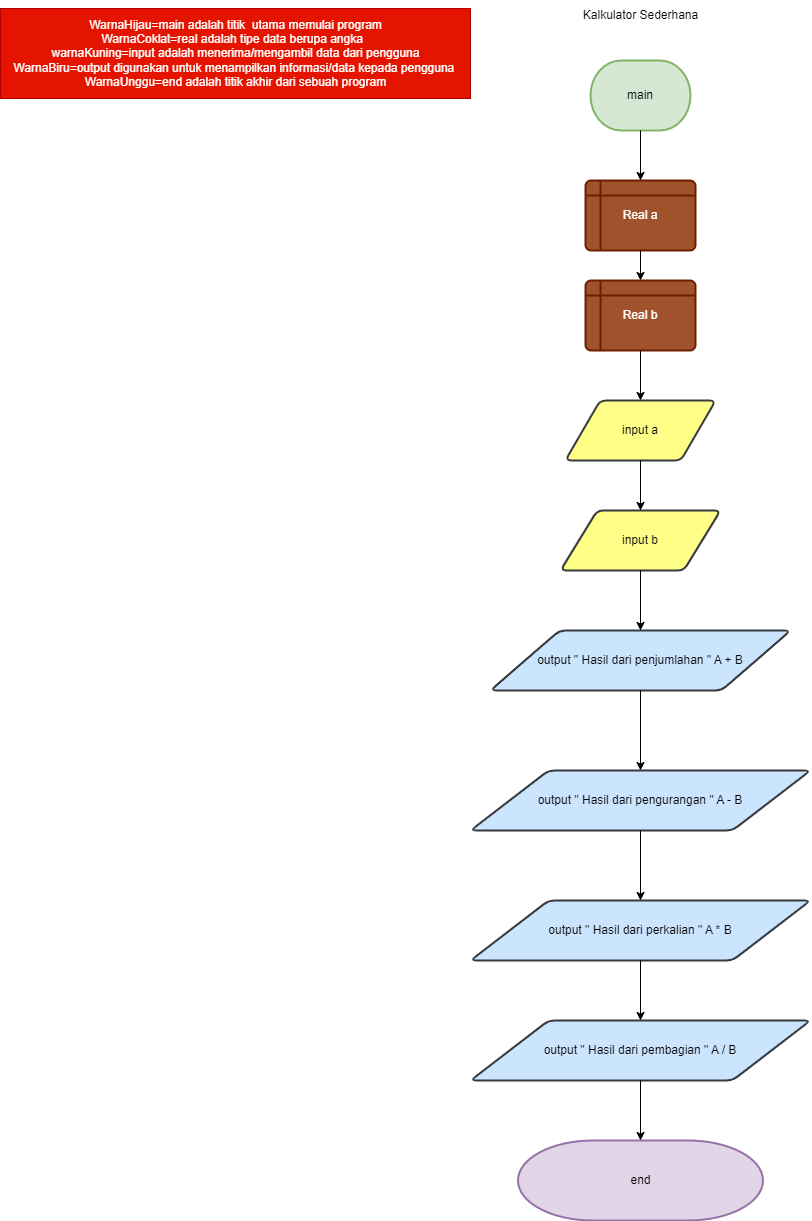

The diagram above was exported from draw.io. Its source (the exported page's mxGraphModel, read from the mxfile embedded in the PNG):
<mxGraphModel dx="880" dy="478" grid="1" gridSize="10" guides="1" tooltips="1" connect="1" arrows="1" fold="1" page="1" pageScale="1" pageWidth="850" pageHeight="1100" math="0" shadow="0">
  <root>
    <mxCell id="0" />
    <mxCell id="1" parent="0" />
    <mxCell id="2TODlyucUpeowbDICbtv-1" value="main" style="strokeWidth=2;html=1;shape=mxgraph.flowchart.terminator;whiteSpace=wrap;fillColor=#d5e8d4;strokeColor=#82b366;" parent="1" vertex="1">
      <mxGeometry x="625" y="110" width="100" height="70" as="geometry" />
    </mxCell>
    <mxCell id="2TODlyucUpeowbDICbtv-6" value="Real a" style="shape=internalStorage;whiteSpace=wrap;html=1;dx=15;dy=15;rounded=1;arcSize=8;strokeWidth=2;fillColor=#a0522d;fontColor=#ffffff;strokeColor=#6D1F00;" parent="1" vertex="1">
      <mxGeometry x="620" y="230" width="110" height="70" as="geometry" />
    </mxCell>
    <mxCell id="2TODlyucUpeowbDICbtv-9" value="Real b" style="shape=internalStorage;whiteSpace=wrap;html=1;dx=15;dy=15;rounded=1;arcSize=8;strokeWidth=2;fillColor=#a0522d;fontColor=#ffffff;strokeColor=#6D1F00;" parent="1" vertex="1">
      <mxGeometry x="620" y="330" width="110" height="70" as="geometry" />
    </mxCell>
    <mxCell id="2TODlyucUpeowbDICbtv-18" value="input a" style="shape=parallelogram;html=1;strokeWidth=2;perimeter=parallelogramPerimeter;whiteSpace=wrap;rounded=1;arcSize=12;size=0.23;fillColor=#ffff88;strokeColor=#36393d;" parent="1" vertex="1">
      <mxGeometry x="600" y="450" width="150" height="60" as="geometry" />
    </mxCell>
    <mxCell id="2TODlyucUpeowbDICbtv-22" value="input b" style="shape=parallelogram;html=1;strokeWidth=2;perimeter=parallelogramPerimeter;whiteSpace=wrap;rounded=1;arcSize=12;size=0.23;fillColor=#ffff88;strokeColor=#36393d;" parent="1" vertex="1">
      <mxGeometry x="595" y="560" width="160" height="60" as="geometry" />
    </mxCell>
    <mxCell id="2TODlyucUpeowbDICbtv-43" value="output &quot; Hasil dari penjumlahan &quot; A + B" style="shape=parallelogram;html=1;strokeWidth=2;perimeter=parallelogramPerimeter;whiteSpace=wrap;rounded=1;arcSize=12;size=0.23;fillColor=#cce5ff;strokeColor=#36393d;" parent="1" vertex="1">
      <mxGeometry x="525" y="680" width="300" height="60" as="geometry" />
    </mxCell>
    <mxCell id="2TODlyucUpeowbDICbtv-49" value="output &quot; Hasil dari pengurangan &quot; A - B" style="shape=parallelogram;html=1;strokeWidth=2;perimeter=parallelogramPerimeter;whiteSpace=wrap;rounded=1;arcSize=12;size=0.23;fillColor=#cce5ff;strokeColor=#36393d;" parent="1" vertex="1">
      <mxGeometry x="505" y="820" width="340" height="60" as="geometry" />
    </mxCell>
    <mxCell id="2TODlyucUpeowbDICbtv-50" value="output &quot; Hasil dari perkalian &quot; A * B" style="shape=parallelogram;html=1;strokeWidth=2;perimeter=parallelogramPerimeter;whiteSpace=wrap;rounded=1;arcSize=12;size=0.23;fillColor=#cce5ff;strokeColor=#36393d;" parent="1" vertex="1">
      <mxGeometry x="505" y="950" width="340" height="60" as="geometry" />
    </mxCell>
    <mxCell id="2TODlyucUpeowbDICbtv-53" value="output &quot; Hasil dari pembagian &quot; A / B" style="shape=parallelogram;html=1;strokeWidth=2;perimeter=parallelogramPerimeter;whiteSpace=wrap;rounded=1;arcSize=12;size=0.23;fillColor=#cce5ff;strokeColor=#36393d;" parent="1" vertex="1">
      <mxGeometry x="505" y="1070" width="340" height="60" as="geometry" />
    </mxCell>
    <mxCell id="2TODlyucUpeowbDICbtv-55" value="end" style="strokeWidth=2;html=1;shape=mxgraph.flowchart.terminator;whiteSpace=wrap;fillColor=#e1d5e7;strokeColor=#9673a6;" parent="1" vertex="1">
      <mxGeometry x="552.5" y="1190" width="245" height="80" as="geometry" />
    </mxCell>
    <mxCell id="TrP2ZCxrb4dM_rpTZ67G-3" value="Kalkulator Sederhana" style="text;html=1;align=center;verticalAlign=middle;resizable=0;points=[];autosize=1;strokeColor=none;fillColor=none;" parent="1" vertex="1">
      <mxGeometry x="605" y="50" width="140" height="30" as="geometry" />
    </mxCell>
    <mxCell id="TrP2ZCxrb4dM_rpTZ67G-9" value="" style="endArrow=classic;html=1;rounded=0;exitX=0.5;exitY=1;exitDx=0;exitDy=0;exitPerimeter=0;entryX=0.5;entryY=0;entryDx=0;entryDy=0;" parent="1" source="2TODlyucUpeowbDICbtv-1" target="2TODlyucUpeowbDICbtv-6" edge="1">
      <mxGeometry width="50" height="50" relative="1" as="geometry">
        <mxPoint x="320" y="310" as="sourcePoint" />
        <mxPoint x="370" y="260" as="targetPoint" />
      </mxGeometry>
    </mxCell>
    <mxCell id="TrP2ZCxrb4dM_rpTZ67G-10" value="" style="endArrow=classic;html=1;rounded=0;entryX=0.5;entryY=0;entryDx=0;entryDy=0;exitX=0.5;exitY=1;exitDx=0;exitDy=0;" parent="1" source="2TODlyucUpeowbDICbtv-6" target="2TODlyucUpeowbDICbtv-9" edge="1">
      <mxGeometry width="50" height="50" relative="1" as="geometry">
        <mxPoint x="320" y="310" as="sourcePoint" />
        <mxPoint x="370" y="260" as="targetPoint" />
      </mxGeometry>
    </mxCell>
    <mxCell id="TrP2ZCxrb4dM_rpTZ67G-11" value="" style="endArrow=classic;html=1;rounded=0;entryX=0.5;entryY=0;entryDx=0;entryDy=0;exitX=0.5;exitY=1;exitDx=0;exitDy=0;" parent="1" source="2TODlyucUpeowbDICbtv-9" target="2TODlyucUpeowbDICbtv-18" edge="1">
      <mxGeometry width="50" height="50" relative="1" as="geometry">
        <mxPoint x="340" y="290" as="sourcePoint" />
        <mxPoint x="390" y="240" as="targetPoint" />
      </mxGeometry>
    </mxCell>
    <mxCell id="TrP2ZCxrb4dM_rpTZ67G-12" value="" style="endArrow=classic;html=1;rounded=0;entryX=0.5;entryY=0;entryDx=0;entryDy=0;" parent="1" source="2TODlyucUpeowbDICbtv-18" target="2TODlyucUpeowbDICbtv-22" edge="1">
      <mxGeometry width="50" height="50" relative="1" as="geometry">
        <mxPoint x="330" y="500" as="sourcePoint" />
        <mxPoint x="380" y="450" as="targetPoint" />
      </mxGeometry>
    </mxCell>
    <mxCell id="TrP2ZCxrb4dM_rpTZ67G-16" value="" style="endArrow=classic;html=1;rounded=0;entryX=0.5;entryY=0;entryDx=0;entryDy=0;exitX=0.5;exitY=1;exitDx=0;exitDy=0;" parent="1" source="2TODlyucUpeowbDICbtv-22" target="2TODlyucUpeowbDICbtv-43" edge="1">
      <mxGeometry width="50" height="50" relative="1" as="geometry">
        <mxPoint x="710" y="760" as="sourcePoint" />
        <mxPoint x="380" y="1040" as="targetPoint" />
      </mxGeometry>
    </mxCell>
    <mxCell id="TrP2ZCxrb4dM_rpTZ67G-17" value="" style="endArrow=classic;html=1;rounded=0;entryX=0.5;entryY=0;entryDx=0;entryDy=0;exitX=0.5;exitY=1;exitDx=0;exitDy=0;" parent="1" source="2TODlyucUpeowbDICbtv-43" target="2TODlyucUpeowbDICbtv-49" edge="1">
      <mxGeometry width="50" height="50" relative="1" as="geometry">
        <mxPoint x="330" y="1150" as="sourcePoint" />
        <mxPoint x="380" y="1100" as="targetPoint" />
      </mxGeometry>
    </mxCell>
    <mxCell id="TrP2ZCxrb4dM_rpTZ67G-18" value="" style="endArrow=classic;html=1;rounded=0;entryX=0.5;entryY=0;entryDx=0;entryDy=0;exitX=0.5;exitY=1;exitDx=0;exitDy=0;" parent="1" source="2TODlyucUpeowbDICbtv-49" target="2TODlyucUpeowbDICbtv-50" edge="1">
      <mxGeometry width="50" height="50" relative="1" as="geometry">
        <mxPoint x="330" y="1310" as="sourcePoint" />
        <mxPoint x="380" y="1260" as="targetPoint" />
      </mxGeometry>
    </mxCell>
    <mxCell id="TrP2ZCxrb4dM_rpTZ67G-19" value="" style="endArrow=classic;html=1;rounded=0;exitX=0.5;exitY=1;exitDx=0;exitDy=0;entryX=0.5;entryY=0;entryDx=0;entryDy=0;" parent="1" source="2TODlyucUpeowbDICbtv-50" target="2TODlyucUpeowbDICbtv-53" edge="1">
      <mxGeometry width="50" height="50" relative="1" as="geometry">
        <mxPoint x="330" y="1400" as="sourcePoint" />
        <mxPoint x="380" y="1350" as="targetPoint" />
      </mxGeometry>
    </mxCell>
    <mxCell id="TrP2ZCxrb4dM_rpTZ67G-20" value="" style="endArrow=classic;html=1;rounded=0;entryX=0.5;entryY=0;entryDx=0;entryDy=0;entryPerimeter=0;exitX=0.5;exitY=1;exitDx=0;exitDy=0;" parent="1" source="2TODlyucUpeowbDICbtv-53" target="2TODlyucUpeowbDICbtv-55" edge="1">
      <mxGeometry width="50" height="50" relative="1" as="geometry">
        <mxPoint x="330" y="1400" as="sourcePoint" />
        <mxPoint x="380" y="1350" as="targetPoint" />
      </mxGeometry>
    </mxCell>
    <mxCell id="MCEZBK4X_hTiw4P2uNF--1" value="&lt;div&gt;WarnaHijau=main adalah titik&amp;nbsp; utama memulai program&lt;/div&gt;&lt;div&gt;WarnaCoklat=real adalah tipe data berupa angka&amp;nbsp;&amp;nbsp;&lt;/div&gt;&lt;div&gt;warnaKuning=input adalah menerima/mengambil data dari pengguna&lt;/div&gt;&lt;div&gt;WarnaBiru=output digunakan untuk menampilkan informasi/data kepada pengguna&amp;nbsp;&lt;/div&gt;&lt;div&gt;WarnaUnggu=end adalah titik akhir dari sebuah program&lt;/div&gt;" style="text;html=1;align=center;verticalAlign=middle;resizable=0;points=[];autosize=1;strokeColor=#B20000;fillColor=#e51400;fontColor=#ffffff;" vertex="1" parent="1">
      <mxGeometry x="35" y="58" width="470" height="90" as="geometry" />
    </mxCell>
  </root>
</mxGraphModel>